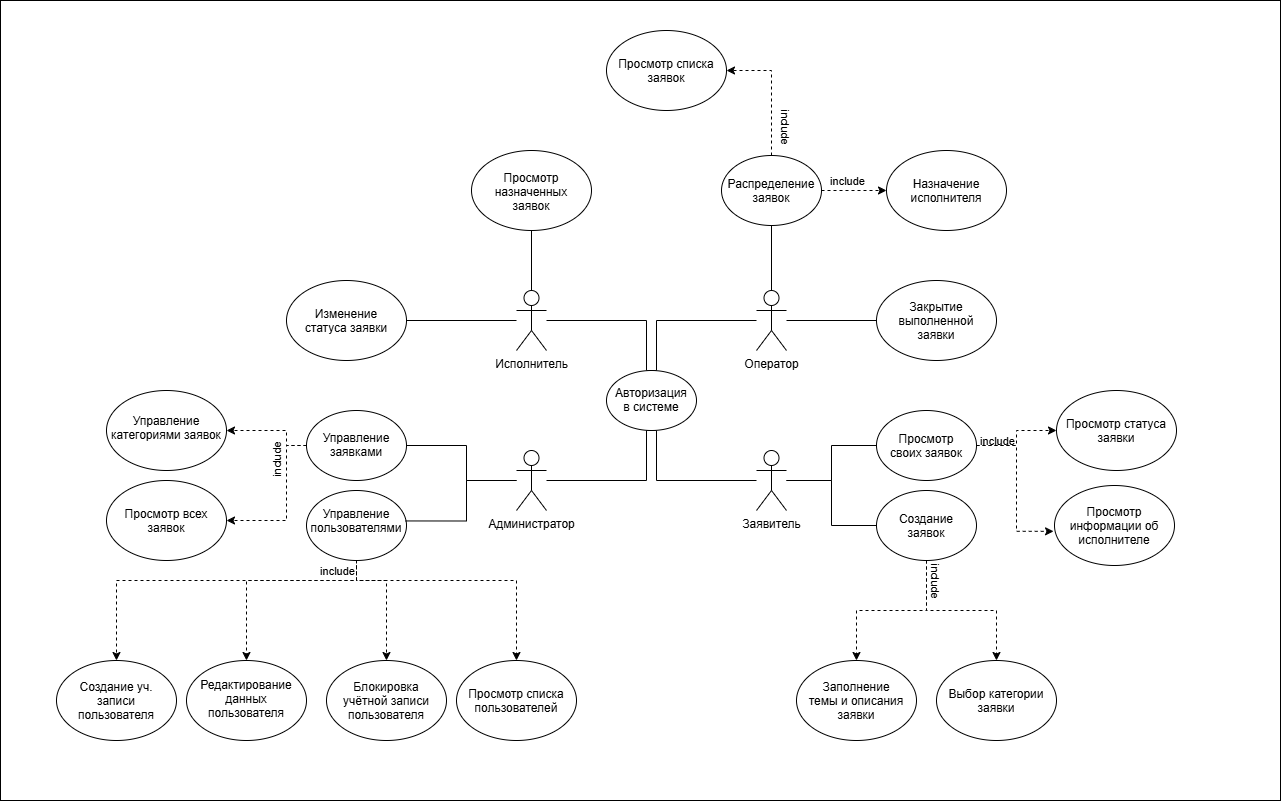

The diagram above was exported from draw.io. Its source (the exported page's mxGraphModel, read from the mxfile embedded in the PNG):
<mxGraphModel dx="2881" dy="2289" grid="1" gridSize="10" guides="1" tooltips="1" connect="1" arrows="1" fold="1" page="1" pageScale="1" pageWidth="827" pageHeight="1169" math="0" shadow="0">
  <root>
    <mxCell id="0" />
    <mxCell id="1" parent="0" />
    <mxCell id="aCA_eLbu85_CPq2EaZWQ-73" parent="1" style="rounded=0;whiteSpace=wrap;html=1;" value="" vertex="1">
      <mxGeometry height="800" width="1280" x="-226" y="-280" as="geometry" />
    </mxCell>
    <mxCell id="aCA_eLbu85_CPq2EaZWQ-29" edge="1" parent="1" source="aCA_eLbu85_CPq2EaZWQ-1" style="edgeStyle=orthogonalEdgeStyle;rounded=0;orthogonalLoop=1;jettySize=auto;html=1;entryX=0.5;entryY=1;entryDx=0;entryDy=0;defaultLabelBackgroundColor=page;endArrow=none;endFill=0;" target="aCA_eLbu85_CPq2EaZWQ-27">
      <mxGeometry relative="1" as="geometry">
        <Array as="points">
          <mxPoint x="240" y="200" />
          <mxPoint x="240" y="165" />
          <mxPoint x="130" y="165" />
        </Array>
      </mxGeometry>
    </mxCell>
    <mxCell id="aCA_eLbu85_CPq2EaZWQ-65" edge="1" parent="1" source="aCA_eLbu85_CPq2EaZWQ-1" style="edgeStyle=orthogonalEdgeStyle;rounded=0;orthogonalLoop=1;jettySize=auto;html=1;entryX=0.5;entryY=1;entryDx=0;entryDy=0;defaultLabelBackgroundColor=page;endArrow=none;endFill=0;" target="aCA_eLbu85_CPq2EaZWQ-7">
      <mxGeometry relative="1" x="0.0065" as="geometry">
        <Array as="points">
          <mxPoint x="420" y="200" />
          <mxPoint x="420" y="150" />
        </Array>
      </mxGeometry>
    </mxCell>
    <mxCell id="aCA_eLbu85_CPq2EaZWQ-1" parent="1" style="shape=umlActor;verticalLabelPosition=bottom;verticalAlign=top;html=1;outlineConnect=0;labelPerimeter=1;" value="Администратор&lt;div&gt;&lt;br&gt;&lt;/div&gt;" vertex="1">
      <mxGeometry height="60" width="30" x="290" y="170" as="geometry" />
    </mxCell>
    <mxCell id="aCA_eLbu85_CPq2EaZWQ-49" edge="1" parent="1" source="aCA_eLbu85_CPq2EaZWQ-2" style="edgeStyle=orthogonalEdgeStyle;rounded=0;orthogonalLoop=1;jettySize=auto;html=1;entryX=1;entryY=0.5;entryDx=0;entryDy=0;defaultLabelBackgroundColor=page;endArrow=none;endFill=0;">
      <mxGeometry relative="1" as="geometry">
        <mxPoint x="180" y="40" as="targetPoint" />
      </mxGeometry>
    </mxCell>
    <mxCell id="aCA_eLbu85_CPq2EaZWQ-62" edge="1" parent="1" source="aCA_eLbu85_CPq2EaZWQ-2" style="edgeStyle=orthogonalEdgeStyle;rounded=0;orthogonalLoop=1;jettySize=auto;html=1;entryX=0.5;entryY=0;entryDx=0;entryDy=0;defaultLabelBackgroundColor=page;endArrow=none;endFill=0;" target="aCA_eLbu85_CPq2EaZWQ-7">
      <mxGeometry relative="1" x="0.0065" as="geometry">
        <Array as="points">
          <mxPoint x="420" y="40" />
          <mxPoint x="420" y="90" />
        </Array>
      </mxGeometry>
    </mxCell>
    <mxCell id="aCA_eLbu85_CPq2EaZWQ-84" edge="1" parent="1" source="aCA_eLbu85_CPq2EaZWQ-2" style="edgeStyle=orthogonalEdgeStyle;rounded=0;orthogonalLoop=1;jettySize=auto;html=1;entryX=0.5;entryY=1;entryDx=0;entryDy=0;defaultLabelBackgroundColor=page;endArrow=none;endFill=0;" target="aCA_eLbu85_CPq2EaZWQ-51">
      <mxGeometry relative="1" as="geometry" />
    </mxCell>
    <mxCell id="aCA_eLbu85_CPq2EaZWQ-2" parent="1" style="shape=umlActor;verticalLabelPosition=bottom;verticalAlign=top;html=1;outlineConnect=0;labelPerimeter=1;" value="Исполнитель" vertex="1">
      <mxGeometry height="60" width="30" x="290" y="10" as="geometry" />
    </mxCell>
    <mxCell id="aCA_eLbu85_CPq2EaZWQ-59" edge="1" parent="1" source="aCA_eLbu85_CPq2EaZWQ-3" style="edgeStyle=orthogonalEdgeStyle;rounded=0;orthogonalLoop=1;jettySize=auto;html=1;exitX=0.5;exitY=0;exitDx=0;exitDy=0;exitPerimeter=0;entryX=0.5;entryY=1;entryDx=0;entryDy=0;defaultLabelBackgroundColor=page;endArrow=none;endFill=0;" target="aCA_eLbu85_CPq2EaZWQ-57">
      <mxGeometry relative="1" as="geometry" />
    </mxCell>
    <mxCell id="aCA_eLbu85_CPq2EaZWQ-63" edge="1" parent="1" source="aCA_eLbu85_CPq2EaZWQ-3" style="edgeStyle=orthogonalEdgeStyle;rounded=0;orthogonalLoop=1;jettySize=auto;html=1;entryX=0.5;entryY=0;entryDx=0;entryDy=0;defaultLabelBackgroundColor=page;endArrow=none;endFill=0;" target="aCA_eLbu85_CPq2EaZWQ-7">
      <mxGeometry relative="1" x="0.0065" as="geometry">
        <Array as="points">
          <mxPoint x="430" y="40" />
          <mxPoint x="430" y="90" />
        </Array>
      </mxGeometry>
    </mxCell>
    <mxCell id="aCA_eLbu85_CPq2EaZWQ-72" edge="1" parent="1" source="aCA_eLbu85_CPq2EaZWQ-3" style="edgeStyle=orthogonalEdgeStyle;rounded=0;orthogonalLoop=1;jettySize=auto;html=1;entryX=0;entryY=0.5;entryDx=0;entryDy=0;defaultLabelBackgroundColor=page;endArrow=none;endFill=0;">
      <mxGeometry relative="1" as="geometry">
        <mxPoint x="650" y="40" as="targetPoint" />
      </mxGeometry>
    </mxCell>
    <mxCell id="aCA_eLbu85_CPq2EaZWQ-3" parent="1" style="shape=umlActor;verticalLabelPosition=bottom;verticalAlign=top;html=1;outlineConnect=0;labelPerimeter=1;" value="Оператор" vertex="1">
      <mxGeometry height="60" width="30" x="530" y="10" as="geometry" />
    </mxCell>
    <mxCell id="aCA_eLbu85_CPq2EaZWQ-37" edge="1" parent="1" source="aCA_eLbu85_CPq2EaZWQ-5" style="edgeStyle=orthogonalEdgeStyle;rounded=0;orthogonalLoop=1;jettySize=auto;html=1;entryX=0;entryY=0.5;entryDx=0;entryDy=0;defaultLabelBackgroundColor=page;endArrow=none;endFill=0;" target="aCA_eLbu85_CPq2EaZWQ-34">
      <mxGeometry relative="1" as="geometry" />
    </mxCell>
    <mxCell id="aCA_eLbu85_CPq2EaZWQ-38" edge="1" parent="1" source="aCA_eLbu85_CPq2EaZWQ-5" style="edgeStyle=orthogonalEdgeStyle;rounded=0;orthogonalLoop=1;jettySize=auto;html=1;entryX=0;entryY=0.5;entryDx=0;entryDy=0;defaultLabelBackgroundColor=page;endArrow=none;endFill=0;" target="aCA_eLbu85_CPq2EaZWQ-35">
      <mxGeometry relative="1" as="geometry" />
    </mxCell>
    <mxCell id="aCA_eLbu85_CPq2EaZWQ-64" edge="1" parent="1" source="aCA_eLbu85_CPq2EaZWQ-5" style="edgeStyle=orthogonalEdgeStyle;rounded=0;orthogonalLoop=1;jettySize=auto;html=1;entryX=0.5;entryY=1;entryDx=0;entryDy=0;defaultLabelBackgroundColor=page;endArrow=none;endFill=0;" target="aCA_eLbu85_CPq2EaZWQ-7">
      <mxGeometry relative="1" x="0.0065" as="geometry">
        <Array as="points">
          <mxPoint x="430" y="200" />
          <mxPoint x="430" y="150" />
        </Array>
      </mxGeometry>
    </mxCell>
    <mxCell id="aCA_eLbu85_CPq2EaZWQ-5" parent="1" style="shape=umlActor;verticalLabelPosition=bottom;verticalAlign=top;html=1;outlineConnect=0;labelPerimeter=1;" value="Заявитель" vertex="1">
      <mxGeometry height="60" width="30" x="530" y="170" as="geometry" />
    </mxCell>
    <mxCell id="aCA_eLbu85_CPq2EaZWQ-7" parent="1" style="ellipse;whiteSpace=wrap;html=1;shapeInside=1;" value="Авторизация в системе&lt;div&gt;&lt;br&gt;&lt;/div&gt;" vertex="1">
      <mxGeometry height="60" width="90" x="380" y="90" as="geometry" />
    </mxCell>
    <mxCell id="aCA_eLbu85_CPq2EaZWQ-22" edge="1" parent="1" source="aCA_eLbu85_CPq2EaZWQ-15" style="edgeStyle=orthogonalEdgeStyle;rounded=0;orthogonalLoop=1;jettySize=auto;html=1;entryX=0.5;entryY=0;entryDx=0;entryDy=0;defaultLabelBackgroundColor=page;dashed=1;" target="aCA_eLbu85_CPq2EaZWQ-17">
      <mxGeometry relative="1" as="geometry">
        <Array as="points">
          <mxPoint x="130" y="300" />
          <mxPoint x="290" y="300" />
        </Array>
      </mxGeometry>
    </mxCell>
    <mxCell id="aCA_eLbu85_CPq2EaZWQ-23" edge="1" parent="1" source="aCA_eLbu85_CPq2EaZWQ-15" style="edgeStyle=orthogonalEdgeStyle;rounded=0;orthogonalLoop=1;jettySize=auto;html=1;exitX=0;exitY=0.5;exitDx=0;exitDy=0;entryX=0.5;entryY=0;entryDx=0;entryDy=0;defaultLabelBackgroundColor=page;dashed=1;" target="aCA_eLbu85_CPq2EaZWQ-18">
      <mxGeometry relative="1" x="0.0682" as="geometry">
        <Array as="points">
          <mxPoint x="130" y="245" />
          <mxPoint x="130" y="300" />
          <mxPoint x="-110" y="300" />
        </Array>
      </mxGeometry>
    </mxCell>
    <mxCell id="aCA_eLbu85_CPq2EaZWQ-24" edge="1" parent="1" source="aCA_eLbu85_CPq2EaZWQ-15" style="edgeStyle=orthogonalEdgeStyle;rounded=0;orthogonalLoop=1;jettySize=auto;html=1;exitX=0;exitY=0.5;exitDx=0;exitDy=0;entryX=0.5;entryY=0;entryDx=0;entryDy=0;defaultLabelBackgroundColor=page;dashed=1;" target="aCA_eLbu85_CPq2EaZWQ-19">
      <mxGeometry relative="1" x="0.1119" as="geometry">
        <Array as="points">
          <mxPoint x="130" y="245" />
          <mxPoint x="130" y="300" />
          <mxPoint x="20" y="300" />
        </Array>
      </mxGeometry>
    </mxCell>
    <mxCell id="aCA_eLbu85_CPq2EaZWQ-25" edge="1" parent="1" source="aCA_eLbu85_CPq2EaZWQ-15" style="edgeStyle=orthogonalEdgeStyle;rounded=0;orthogonalLoop=1;jettySize=auto;html=1;exitX=0;exitY=0.5;exitDx=0;exitDy=0;entryX=0.5;entryY=0;entryDx=0;entryDy=0;defaultLabelBackgroundColor=page;dashed=1;" target="aCA_eLbu85_CPq2EaZWQ-20">
      <mxGeometry relative="1" x="0.1721" as="geometry">
        <Array as="points">
          <mxPoint x="130" y="245" />
          <mxPoint x="130" y="300" />
          <mxPoint x="160" y="300" />
        </Array>
      </mxGeometry>
    </mxCell>
    <mxCell id="aCA_eLbu85_CPq2EaZWQ-15" parent="1" style="ellipse;whiteSpace=wrap;html=1;shapeInside=1;" value="Управление пользователями&lt;div&gt;&lt;br&gt;&lt;/div&gt;" vertex="1">
      <mxGeometry height="70" width="100" x="80" y="210" as="geometry" />
    </mxCell>
    <mxCell id="aCA_eLbu85_CPq2EaZWQ-16" edge="1" parent="1" source="aCA_eLbu85_CPq2EaZWQ-1" style="edgeStyle=orthogonalEdgeStyle;rounded=0;orthogonalLoop=1;jettySize=auto;html=1;entryX=0.991;entryY=0.435;entryDx=0;entryDy=0;entryPerimeter=0;defaultLabelBackgroundColor=page;endArrow=none;endFill=0;" target="aCA_eLbu85_CPq2EaZWQ-15">
      <mxGeometry relative="1" x="-0.0785" as="geometry">
        <Array as="points">
          <mxPoint x="240" y="200" />
          <mxPoint x="240" y="240.5" />
        </Array>
      </mxGeometry>
    </mxCell>
    <mxCell id="aCA_eLbu85_CPq2EaZWQ-17" parent="1" style="ellipse;whiteSpace=wrap;html=1;shapeInside=1;" value="Просмотр списка пользователей&lt;div&gt;&lt;br&gt;&lt;/div&gt;" vertex="1">
      <mxGeometry height="80" width="120" x="230" y="380" as="geometry" />
    </mxCell>
    <mxCell id="aCA_eLbu85_CPq2EaZWQ-18" parent="1" style="ellipse;whiteSpace=wrap;html=1;shapeInside=1;" value="Создание уч. записи пользователя" vertex="1">
      <mxGeometry height="80" width="120" x="-170" y="380" as="geometry" />
    </mxCell>
    <mxCell id="aCA_eLbu85_CPq2EaZWQ-19" parent="1" style="ellipse;whiteSpace=wrap;html=1;shapeInside=1;" value="Редактирование данных пользователя&lt;div&gt;&lt;br&gt;&lt;/div&gt;" vertex="1">
      <mxGeometry height="80" width="120" x="-40" y="380" as="geometry" />
    </mxCell>
    <mxCell id="aCA_eLbu85_CPq2EaZWQ-20" parent="1" style="ellipse;whiteSpace=wrap;html=1;shapeInside=1;" value="Блокировка учётной записи пользователя" vertex="1">
      <mxGeometry height="80" width="120" x="100" y="380" as="geometry" />
    </mxCell>
    <mxCell id="aCA_eLbu85_CPq2EaZWQ-33" edge="1" parent="1" source="aCA_eLbu85_CPq2EaZWQ-27" style="edgeStyle=orthogonalEdgeStyle;rounded=0;orthogonalLoop=1;jettySize=auto;html=1;entryX=1;entryY=0.5;entryDx=0;entryDy=0;defaultLabelBackgroundColor=page;dashed=1;" target="aCA_eLbu85_CPq2EaZWQ-31">
      <mxGeometry relative="1" x="-0.0629" as="geometry">
        <Array as="points">
          <mxPoint x="60" y="165" />
          <mxPoint x="60" y="150" />
        </Array>
      </mxGeometry>
    </mxCell>
    <mxCell id="aCA_eLbu85_CPq2EaZWQ-27" parent="1" style="ellipse;whiteSpace=wrap;html=1;shapeInside=1;" value="&lt;div&gt;Управление заявками&lt;/div&gt;" vertex="1">
      <mxGeometry height="70" width="100" x="80" y="130" as="geometry" />
    </mxCell>
    <mxCell id="aCA_eLbu85_CPq2EaZWQ-30" parent="1" style="ellipse;whiteSpace=wrap;html=1;shapeInside=1;" value="Просмотр всех заявок" vertex="1">
      <mxGeometry height="80" width="120" x="-120" y="200" as="geometry" />
    </mxCell>
    <mxCell id="aCA_eLbu85_CPq2EaZWQ-31" parent="1" style="ellipse;whiteSpace=wrap;html=1;shapeInside=1;" value="Управление категориями заявок" vertex="1">
      <mxGeometry height="80" width="120" x="-120" y="110" as="geometry" />
    </mxCell>
    <mxCell id="aCA_eLbu85_CPq2EaZWQ-32" edge="1" parent="1" source="aCA_eLbu85_CPq2EaZWQ-27" style="edgeStyle=orthogonalEdgeStyle;rounded=0;orthogonalLoop=1;jettySize=auto;html=1;defaultLabelBackgroundColor=page;dashed=1;entryX=1;entryY=0.5;entryDx=0;entryDy=0;" target="aCA_eLbu85_CPq2EaZWQ-30">
      <mxGeometry relative="1" x="-0.7073" as="geometry">
        <Array as="points">
          <mxPoint x="60" y="165" />
          <mxPoint x="60" y="240" />
        </Array>
        <mxPoint x="-20" y="190" as="targetPoint" />
      </mxGeometry>
    </mxCell>
    <mxCell id="aCA_eLbu85_CPq2EaZWQ-45" edge="1" parent="1" source="aCA_eLbu85_CPq2EaZWQ-34" style="edgeStyle=orthogonalEdgeStyle;rounded=0;orthogonalLoop=1;jettySize=auto;html=1;entryX=0;entryY=0.5;entryDx=0;entryDy=0;defaultLabelBackgroundColor=page;dashed=1;" target="aCA_eLbu85_CPq2EaZWQ-43">
      <mxGeometry relative="1" as="geometry" />
    </mxCell>
    <mxCell id="aCA_eLbu85_CPq2EaZWQ-34" parent="1" style="ellipse;whiteSpace=wrap;html=1;shapeInside=1;" value="Просмотр своих заявок" vertex="1">
      <mxGeometry height="70" width="100" x="650" y="130" as="geometry" />
    </mxCell>
    <mxCell id="aCA_eLbu85_CPq2EaZWQ-41" edge="1" parent="1" source="aCA_eLbu85_CPq2EaZWQ-35" style="edgeStyle=orthogonalEdgeStyle;rounded=0;orthogonalLoop=1;jettySize=auto;html=1;entryX=0.5;entryY=0;entryDx=0;entryDy=0;defaultLabelBackgroundColor=page;dashed=1;" target="aCA_eLbu85_CPq2EaZWQ-39">
      <mxGeometry relative="1" as="geometry" />
    </mxCell>
    <mxCell id="aCA_eLbu85_CPq2EaZWQ-42" edge="1" parent="1" source="aCA_eLbu85_CPq2EaZWQ-35" style="edgeStyle=orthogonalEdgeStyle;rounded=0;orthogonalLoop=1;jettySize=auto;html=1;entryX=0.5;entryY=0;entryDx=0;entryDy=0;defaultLabelBackgroundColor=page;dashed=1;" target="aCA_eLbu85_CPq2EaZWQ-40">
      <mxGeometry relative="1" as="geometry" />
    </mxCell>
    <mxCell id="aCA_eLbu85_CPq2EaZWQ-35" parent="1" style="ellipse;whiteSpace=wrap;html=1;shapeInside=1;" value="Создание заявок" vertex="1">
      <mxGeometry height="70" width="100" x="650" y="210" as="geometry" />
    </mxCell>
    <mxCell id="aCA_eLbu85_CPq2EaZWQ-39" parent="1" style="ellipse;whiteSpace=wrap;html=1;shapeInside=1;" value="Заполнение темы и описания заявки" vertex="1">
      <mxGeometry height="80" width="120" x="570" y="380" as="geometry" />
    </mxCell>
    <mxCell id="aCA_eLbu85_CPq2EaZWQ-40" parent="1" style="ellipse;whiteSpace=wrap;html=1;shapeInside=1;" value="Выбор категории заявки" vertex="1">
      <mxGeometry height="80" width="120" x="710" y="380" as="geometry" />
    </mxCell>
    <mxCell id="aCA_eLbu85_CPq2EaZWQ-43" parent="1" style="ellipse;whiteSpace=wrap;html=1;shapeInside=1;" value="Просмотр статуса заявки" vertex="1">
      <mxGeometry height="80" width="120" x="830" y="110" as="geometry" />
    </mxCell>
    <mxCell id="aCA_eLbu85_CPq2EaZWQ-44" parent="1" style="ellipse;whiteSpace=wrap;html=1;shapeInside=1;" value="Просмотр информации об исполнителе" vertex="1">
      <mxGeometry height="80" width="120" x="828" y="205" as="geometry" />
    </mxCell>
    <mxCell id="aCA_eLbu85_CPq2EaZWQ-46" edge="1" parent="1" source="aCA_eLbu85_CPq2EaZWQ-34" style="edgeStyle=orthogonalEdgeStyle;rounded=0;orthogonalLoop=1;jettySize=auto;html=1;exitX=1;exitY=0.5;exitDx=0;exitDy=0;entryX=-0.008;entryY=0.573;entryDx=0;entryDy=0;entryPerimeter=0;defaultLabelBackgroundColor=page;dashed=1;" target="aCA_eLbu85_CPq2EaZWQ-44">
      <mxGeometry relative="1" as="geometry">
        <Array as="points">
          <mxPoint x="790" y="165" />
          <mxPoint x="790" y="250.8" />
        </Array>
      </mxGeometry>
    </mxCell>
    <mxCell id="aCA_eLbu85_CPq2EaZWQ-50" parent="1" style="ellipse;whiteSpace=wrap;html=1;shapeInside=1;" value="Изменение статуса заявки" vertex="1">
      <mxGeometry height="80" width="120" x="60" as="geometry" />
    </mxCell>
    <mxCell id="aCA_eLbu85_CPq2EaZWQ-51" parent="1" style="ellipse;whiteSpace=wrap;html=1;shapeInside=1;" value="Просмотр назначенных заявок" vertex="1">
      <mxGeometry height="80" width="120" x="245" y="-130" as="geometry" />
    </mxCell>
    <mxCell id="aCA_eLbu85_CPq2EaZWQ-74" edge="1" parent="1" source="aCA_eLbu85_CPq2EaZWQ-57" style="edgeStyle=orthogonalEdgeStyle;rounded=0;orthogonalLoop=1;jettySize=auto;html=1;entryX=1;entryY=0.5;entryDx=0;entryDy=0;defaultLabelBackgroundColor=page;dashed=1;" target="aCA_eLbu85_CPq2EaZWQ-60">
      <mxGeometry relative="1" as="geometry" />
    </mxCell>
    <mxCell id="aCA_eLbu85_CPq2EaZWQ-75" connectable="0" parent="aCA_eLbu85_CPq2EaZWQ-74" style="edgeLabel;html=1;align=center;verticalAlign=middle;resizable=0;points=[];inheritText=1;defaultLabelBackgroundColor=page;rotation=90;" value="include" vertex="1">
      <mxGeometry relative="1" x="-0.5604" as="geometry">
        <mxPoint x="15" as="offset" />
      </mxGeometry>
    </mxCell>
    <mxCell id="aCA_eLbu85_CPq2EaZWQ-76" connectable="0" parent="aCA_eLbu85_CPq2EaZWQ-74" style="edgeLabel;html=1;align=center;verticalAlign=middle;resizable=0;points=[];inheritText=1;rotation=0;defaultLabelBackgroundColor=page;" value="include" vertex="1">
      <mxGeometry relative="1" x="-0.5604" as="geometry">
        <mxPoint x="225" y="314" as="offset" />
      </mxGeometry>
    </mxCell>
    <mxCell id="aCA_eLbu85_CPq2EaZWQ-77" connectable="0" parent="aCA_eLbu85_CPq2EaZWQ-74" style="edgeLabel;html=1;align=center;verticalAlign=middle;resizable=0;points=[];inheritText=1;rotation=90;defaultLabelBackgroundColor=page;" value="include" vertex="1">
      <mxGeometry relative="1" x="-0.5604" as="geometry">
        <mxPoint x="165" y="454" as="offset" />
      </mxGeometry>
    </mxCell>
    <mxCell id="aCA_eLbu85_CPq2EaZWQ-78" connectable="0" parent="aCA_eLbu85_CPq2EaZWQ-74" style="edgeLabel;html=1;align=center;verticalAlign=middle;resizable=0;points=[];inheritText=1;rotation=0;defaultLabelBackgroundColor=page;" value="include" vertex="1">
      <mxGeometry relative="1" x="-0.5604" as="geometry">
        <mxPoint x="-435" y="444" as="offset" />
      </mxGeometry>
    </mxCell>
    <mxCell id="aCA_eLbu85_CPq2EaZWQ-79" connectable="0" parent="aCA_eLbu85_CPq2EaZWQ-74" style="edgeLabel;html=1;align=center;verticalAlign=middle;resizable=0;points=[];inheritText=1;rotation=-90;defaultLabelBackgroundColor=page;" value="include" vertex="1">
      <mxGeometry relative="1" x="-0.5604" as="geometry">
        <mxPoint x="-495" y="334" as="offset" />
      </mxGeometry>
    </mxCell>
    <mxCell id="aCA_eLbu85_CPq2EaZWQ-83" connectable="0" parent="aCA_eLbu85_CPq2EaZWQ-74" style="edgeLabel;html=1;align=center;verticalAlign=middle;resizable=0;points=[];inheritText=1;rotation=0;defaultLabelBackgroundColor=page;" value="include" vertex="1">
      <mxGeometry relative="1" x="-0.5604" as="geometry">
        <mxPoint x="75" y="54" as="offset" />
      </mxGeometry>
    </mxCell>
    <mxCell id="aCA_eLbu85_CPq2EaZWQ-82" edge="1" parent="1" source="aCA_eLbu85_CPq2EaZWQ-57" style="edgeStyle=orthogonalEdgeStyle;rounded=0;orthogonalLoop=1;jettySize=auto;html=1;entryX=0;entryY=0.5;entryDx=0;entryDy=0;defaultLabelBackgroundColor=page;dashed=1;" target="aCA_eLbu85_CPq2EaZWQ-69">
      <mxGeometry relative="1" as="geometry" />
    </mxCell>
    <mxCell id="aCA_eLbu85_CPq2EaZWQ-57" parent="1" style="ellipse;whiteSpace=wrap;html=1;shapeInside=1;" value="Распределение заявок" vertex="1">
      <mxGeometry height="70" width="100" x="495" y="-125" as="geometry" />
    </mxCell>
    <mxCell id="aCA_eLbu85_CPq2EaZWQ-60" parent="1" style="ellipse;whiteSpace=wrap;html=1;shapeInside=1;" value="Просмотр списка заявок" vertex="1">
      <mxGeometry height="80" width="120" x="380" y="-250" as="geometry" />
    </mxCell>
    <mxCell id="aCA_eLbu85_CPq2EaZWQ-66" parent="1" style="ellipse;whiteSpace=wrap;html=1;shapeInside=1;" value="Закрытие выполненной заявки" vertex="1">
      <mxGeometry height="80" width="120" x="650" as="geometry" />
    </mxCell>
    <mxCell id="aCA_eLbu85_CPq2EaZWQ-69" parent="1" style="ellipse;whiteSpace=wrap;html=1;shapeInside=1;" value="Назначение исполнителя" vertex="1">
      <mxGeometry height="80" width="120" x="660" y="-130" as="geometry" />
    </mxCell>
  </root>
</mxGraphModel>